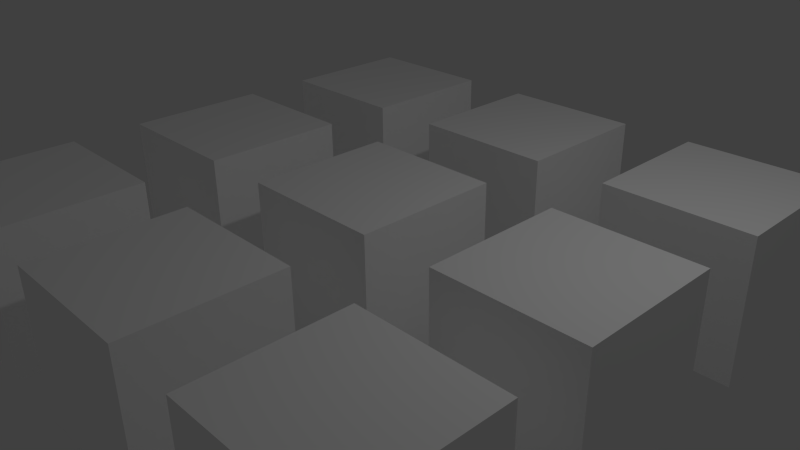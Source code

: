 # Source: multicube.blend  (saved by Blender 2.72.0; exported with 4.5.12 LTS)
import bpy
from mathutils import Matrix  # noqa: F401  (used for matrix-valued properties, if any)

bpy.ops.wm.read_factory_settings(use_empty=True)
scene = bpy.context.scene
scene.name = 'Scene'

# ---- collections
col_collection_1 = bpy.data.collections.new('Collection 1'); scene.collection.children.link(col_collection_1)

# ---- materials (node trees are filled in below, after node groups)
mat_multicube = bpy.data.materials.new('multicube')
mat_multicube.alpha_threshold = 0.0
mat_multicube.use_transparent_shadow = False
mat_multicube.diffuse_color = (1.0, 1.0, 1.0, 1.0)
mat_multicube.roughness = 0.5
mat_multicube.line_color = (0.0, 0.0, 0.0, 1.0)

# ---- material node trees

# ---- world
world_world = bpy.data.worlds.new('World'); scene.world = world_world
world_world.color = (0.05088, 0.05088, 0.05088)
world_world.use_sun_shadow = False
world_world.sun_shadow_jitter_overblur = 0.0
world_world.cycles.sampling_method = 'MANUAL'
world_world.cycles.sample_map_resolution = 256

# ---- cameras
cam_camera = bpy.data.cameras.new('Camera')
cam_camera.clip_end = 100.0
cam_camera.lens = 35.0
cam_camera.sensor_width = 32.0
cam_camera.sensor_height = 18.0
cam_camera.ortho_scale = 7.314
cam_camera.dof.focus_distance = 0.0
cam_camera.dof.aperture_fstop = 128.0

# ---- lights
light_lamp = bpy.data.lights.new('Lamp', 'POINT')
light_lamp.transmission_factor = 0.0
light_lamp.cutoff_distance = 30.0
light_lamp.energy = 100.0
light_lamp.shadow_buffer_clip_start = 1.001
light_lamp.shadow_soft_size = 0.1
light_lamp.shadow_maximum_resolution = 0.006
light_lamp.use_absolute_resolution = True
light_lamp.cycles.use_multiple_importance_sampling = False

# ---- meshes
me_multicube = bpy.data.meshes.new('multicube')
me_multicube.from_pydata([(4.0, 1.0, -1.0), (4.0, -1.0, -1.0), (2.0, -1.0, -1.0), (2.0, 1.0, -1.0), (4.0, 1.0, 1.0), (4.0, -1.0, 1.0), (2.0, -1.0, 1.0), (2.0, 1.0, 1.0), (7.0, 1.0, -1.0), (7.0, -1.0, -1.0), (5.0, -1.0, -1.0), (5.0, 1.0, -1.0), (7.0, 1.0, 1.0), (7.0, -1.0, 1.0), (5.0, -1.0, 1.0), (5.0, 1.0, 1.0), (1.0, 1.0, -1.0), (1.0, -1.0, -1.0), (-1.0, -1.0, -1.0), (-1.0, 1.0, -1.0), (1.0, 1.0, 1.0), (1.0, -1.0, 1.0), (-1.0, -1.0, 1.0), (-1.0, 1.0, 1.0), (4.0, 7.0, -1.0), (4.0, 5.0, -1.0), (2.0, 5.0, -1.0), (2.0, 7.0, -1.0), (4.0, 7.0, 1.0), (4.0, 5.0, 1.0), (2.0, 5.0, 1.0), (2.0, 7.0, 1.0), (7.0, 7.0, -1.0), (7.0, 5.0, -1.0), (5.0, 5.0, -1.0), (5.0, 7.0, -1.0), (7.0, 7.0, 1.0), (7.0, 5.0, 1.0), (5.0, 5.0, 1.0), (5.0, 7.0, 1.0), (1.0, 7.0, -1.0), (1.0, 5.0, -1.0), (-1.0, 5.0, -1.0), (-1.0, 7.0, -1.0), (1.0, 7.0, 1.0), (1.0, 5.0, 1.0), (-1.0, 5.0, 1.0), (-1.0, 7.0, 1.0), (1.0, 4.0, -1.0), (1.0, 2.0, -1.0), (-1.0, 2.0, -1.0), (-1.0, 4.0, -1.0), (1.0, 4.0, 1.0), (1.0, 2.0, 1.0), (-1.0, 2.0, 1.0), (-1.0, 4.0, 1.0), (7.0, 4.0, -1.0), (7.0, 2.0, -1.0), (5.0, 2.0, -1.0), (5.0, 4.0, -1.0), (7.0, 4.0, 1.0), (7.0, 2.0, 1.0), (5.0, 2.0, 1.0), (5.0, 4.0, 1.0), (4.0, 4.0, -1.0), (4.0, 2.0, -1.0), (2.0, 2.0, -1.0), (2.0, 4.0, -1.0), (4.0, 4.0, 1.0), (4.0, 2.0, 1.0), (2.0, 2.0, 1.0), (2.0, 4.0, 1.0)], [], [(0, 1, 2, 3), (4, 7, 6, 5), (0, 4, 5, 1), (1, 5, 6, 2), (2, 6, 7, 3), (4, 0, 3, 7), (8, 9, 10, 11), (12, 15, 14, 13), (8, 12, 13, 9), (9, 13, 14, 10), (10, 14, 15, 11), (12, 8, 11, 15), (16, 17, 18, 19), (20, 23, 22, 21), (16, 20, 21, 17), (17, 21, 22, 18), (18, 22, 23, 19), (20, 16, 19, 23), (24, 25, 26, 27), (28, 31, 30, 29), (24, 28, 29, 25), (25, 29, 30, 26), (26, 30, 31, 27), (28, 24, 27, 31), (32, 33, 34, 35), (36, 39, 38, 37), (32, 36, 37, 33), (33, 37, 38, 34), (34, 38, 39, 35), (36, 32, 35, 39), (40, 41, 42, 43), (44, 47, 46, 45), (40, 44, 45, 41), (41, 45, 46, 42), (42, 46, 47, 43), (44, 40, 43, 47), (48, 49, 50, 51), (52, 55, 54, 53), (48, 52, 53, 49), (49, 53, 54, 50), (50, 54, 55, 51), (52, 48, 51, 55), (56, 57, 58, 59), (60, 63, 62, 61), (56, 60, 61, 57), (57, 61, 62, 58), (58, 62, 63, 59), (60, 56, 59, 63), (64, 65, 66, 67), (68, 71, 70, 69), (64, 68, 69, 65), (65, 69, 70, 66), (66, 70, 71, 67), (68, 64, 67, 71)])
_uv = me_multicube.uv_layers.new(name='UVMap')
_uv.uv.foreach_set('vector', [0.274, 0.02248, 0.476, 0.02248, 0.476, 0.2244, 0.274, 0.2244, 0.274, 0.02248, 0.476, 0.02248, 0.476, 0.2244, 0.274, 0.2244, 0.274, 0.02248, 0.476, 0.02248, 0.476, 0.2244, 0.274, 0.2244, 0.274, 0.02248, 0.476, 0.02248, 0.476, 0.2244, 0.274, 0.2244, 0.274, 0.02248, 0.476, 0.02248, 0.476, 0.2244, 0.274, 0.2244, 0.274, 0.02248, 0.476, 0.02248, 0.476, 0.2244, 0.274, 0.2244, 0.5246, 0.03082, 0.7192, 0.03082, 0.7192, 0.2254, 0.5246, 0.2254, 0.5246, 0.03082, 0.7192, 0.03082, 0.7192, 0.2254, 0.5246, 0.2254, 0.5246, 0.03082, 0.7192, 0.03082, 0.7192, 0.2254, 0.5246, 0.2254, 0.5246, 0.03082, 0.7192, 0.03082, 0.7192, 0.2254, 0.5246, 0.2254, 0.5246, 0.03082, 0.7192, 0.03082, 0.7192, 0.2254, 0.5246, 0.2254, 0.5246, 0.03082, 0.7192, 0.03082, 0.7192, 0.2254, 0.5246, 0.2254, 0.03954, 0.03954, 0.2167, 0.03954, 0.2167, 0.2167, 0.03954, 0.2167, 0.03954, 0.03954, 0.2167, 0.03954, 0.2167, 0.2167, 0.03954, 0.2167, 0.03954, 0.03954, 0.2167, 0.03954, 0.2167, 0.2167, 0.03954, 0.2167, 0.03954, 0.03954, 0.2167, 0.03954, 0.2167, 0.2167, 0.03954, 0.2167, 0.03954, 0.03954, 0.2167, 0.03954, 0.2167, 0.2167, 0.03954, 0.2167, 0.03954, 0.03954, 0.2167, 0.03954, 0.2167, 0.2167, 0.03954, 0.2167, 0.2574, 0.5027, 0.4926, 0.5027, 0.4926, 0.7379, 0.2574, 0.7379, 0.2574, 0.5027, 0.4926, 0.5027, 0.4926, 0.7379, 0.2574, 0.7379, 0.2574, 0.5027, 0.4926, 0.5027, 0.4926, 0.7379, 0.2574, 0.7379, 0.2574, 0.5027, 0.4926, 0.5027, 0.4926, 0.7379, 0.2574, 0.7379, 0.2574, 0.5027, 0.4926, 0.5027, 0.4926, 0.7379, 0.2574, 0.7379, 0.2574, 0.5027, 0.4926, 0.5027, 0.4926, 0.7379, 0.2574, 0.7379, 0.5374, 0.539, 0.7063, 0.539, 0.7063, 0.7079, 0.5374, 0.7079, 0.5374, 0.539, 0.7063, 0.539, 0.7063, 0.7079, 0.5374, 0.7079, 0.5374, 0.539, 0.7063, 0.539, 0.7063, 0.7079, 0.5374, 0.7079, 0.5374, 0.539, 0.7063, 0.539, 0.7063, 0.7079, 0.5374, 0.7079, 0.5374, 0.539, 0.7063, 0.539, 0.7063, 0.7079, 0.5374, 0.7079, 0.5374, 0.539, 0.7063, 0.539, 0.7063, 0.7079, 0.5374, 0.7079, 0.04082, 0.5424, 0.2061, 0.5424, 0.2061, 0.7076, 0.04082, 0.7076, 0.04082, 0.5424, 0.2061, 0.5424, 0.2061, 0.7076, 0.04082, 0.7076, 0.04082, 0.5424, 0.2061, 0.5424, 0.2061, 0.7076, 0.04082, 0.7076, 0.04082, 0.5424, 0.2061, 0.5424, 0.2061, 0.7076, 0.04082, 0.7076, 0.04082, 0.5424, 0.2061, 0.5424, 0.2061, 0.7076, 0.04082, 0.7076, 0.04082, 0.5424, 0.2061, 0.5424, 0.2061, 0.7076, 0.04082, 0.7076, 0.03709, 0.2824, 0.2223, 0.2824, 0.2223, 0.4676, 0.03709, 0.4676, 0.03709, 0.2824, 0.2223, 0.2824, 0.2223, 0.4676, 0.03709, 0.4676, 0.03709, 0.2824, 0.2223, 0.2824, 0.2223, 0.4676, 0.03709, 0.4676, 0.03709, 0.2824, 0.2223, 0.2824, 0.2223, 0.4676, 0.03709, 0.4676, 0.03709, 0.2824, 0.2223, 0.2824, 0.2223, 0.4676, 0.03709, 0.4676, 0.03709, 0.2824, 0.2223, 0.2824, 0.2223, 0.4676, 0.03709, 0.4676, 0.5313, 0.2766, 0.7312, 0.2766, 0.7312, 0.4765, 0.5313, 0.4765, 0.5313, 0.2766, 0.7312, 0.2766, 0.7312, 0.4765, 0.5313, 0.4765, 0.5313, 0.2766, 0.7312, 0.2766, 0.7312, 0.4765, 0.5313, 0.4765, 0.5313, 0.2766, 0.7312, 0.2766, 0.7312, 0.4765, 0.5313, 0.4765, 0.5313, 0.2766, 0.7312, 0.2766, 0.7312, 0.4765, 0.5313, 0.4765, 0.5313, 0.2766, 0.7312, 0.2766, 0.7312, 0.4765, 0.5313, 0.4765, 0.2706, 0.2706, 0.4826, 0.2706, 0.4826, 0.4826, 0.2706, 0.4826, 0.2706, 0.2706, 0.4826, 0.2706, 0.4826, 0.4826, 0.2706, 0.4826, 0.2706, 0.2706, 0.4826, 0.2706, 0.4826, 0.4826, 0.2706, 0.4826, 0.2706, 0.2706, 0.4826, 0.2706, 0.4826, 0.4826, 0.2706, 0.4826, 0.2706, 0.2706, 0.4826, 0.2706, 0.4826, 0.4826, 0.2706, 0.4826, 0.2706, 0.2706, 0.4826, 0.2706, 0.4826, 0.4826, 0.2706, 0.4826])
me_multicube.materials.append(mat_multicube)
me_multicube.use_remesh_preserve_volume = False
me_multicube.use_remesh_preserve_attributes = False
me_multicube.use_mirror_vertex_groups = False
me_multicube.update()

# ---- objects
ob_multicube = bpy.data.objects.new('multicube', me_multicube)
ob_lamp = bpy.data.objects.new('Lamp', light_lamp)
ob_camera = bpy.data.objects.new('Camera', cam_camera)

# ---- transforms, parenting, visibility, modifiers, constraints
ob_multicube.location = (-3.0, -3.0, 0.0)
ob_multicube.lock_rotations_4d = False
ob_multicube.empty_display_type = 'ARROWS'
ob_multicube.lineart.crease_threshold = 0.0
ob_lamp.location = (4.076, 1.005, 5.904)
ob_lamp.rotation_euler = (0.6503, 0.05522, 1.866)
ob_lamp.lock_rotations_4d = False
ob_lamp.empty_display_type = 'ARROWS'
ob_lamp.color = (0.0, 0.0, 0.0, 0.0)
ob_lamp.lineart.crease_threshold = 0.0
ob_camera.location = (7.481, -6.508, 5.344)
ob_camera.rotation_euler = (1.109, 0.01082, 0.8149)
ob_camera.lock_rotations_4d = False
ob_camera.empty_display_type = 'ARROWS'
ob_camera.color = (0.0, 0.0, 0.0, 0.0)
ob_camera.display_type = 'WIRE'
ob_camera.lineart.crease_threshold = 0.0

# ---- collection membership
col_collection_1.objects.link(ob_multicube)
col_collection_1.objects.link(ob_lamp)
col_collection_1.objects.link(ob_camera)

# ---- scene / render settings (as saved in the file)
scene.camera = ob_camera
scene.frame_start = 1; scene.frame_end = 250; scene.frame_set(1)
scene.render.engine = 'BLENDER_EEVEE_NEXT'
scene.render.resolution_percentage = 50
scene.render.dither_intensity = 0.0
scene.cycles.use_denoising = False
scene.cycles.samples = 10
scene.cycles.sampling_pattern = 'TABULATED_SOBOL'
scene.cycles.light_sampling_threshold = 0.0
scene.cycles.use_adaptive_sampling = False
scene.cycles.use_light_tree = False
scene.cycles.blur_glossy = 0.0
scene.cycles.pixel_filter_type = 'GAUSSIAN'
scene.cycles.sample_clamp_indirect = 0.0
scene.view_settings.view_transform = 'Standard'
bpy.context.view_layer.update()
